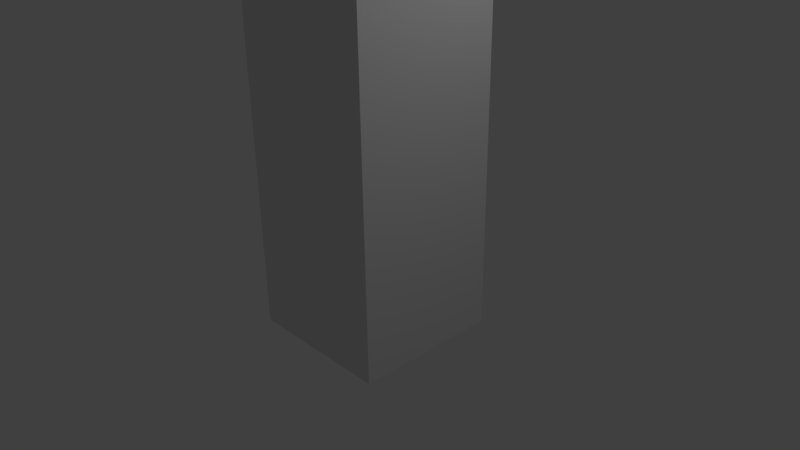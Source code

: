 # Source: testmodel.blend  (saved by Blender 2.77.0; exported with 4.5.12 LTS)
import bpy
from mathutils import Matrix  # noqa: F401  (used for matrix-valued properties, if any)

bpy.ops.wm.read_factory_settings(use_empty=True)
scene = bpy.context.scene
scene.name = 'Scene'

# ---- collections
col_collection_1 = bpy.data.collections.new('Collection 1'); scene.collection.children.link(col_collection_1)

# ---- materials (node trees are filled in below, after node groups)
mat_stone_png = bpy.data.materials.new('stone.png')
mat_stone_png.alpha_threshold = 0.0
mat_stone_png.use_transparent_shadow = False
mat_stone_png.roughness = 0.5

# ---- material node trees

# ---- world
world_world = bpy.data.worlds.new('World'); scene.world = world_world
world_world.color = (0.05088, 0.05088, 0.05088)
world_world.use_sun_shadow = False
world_world.sun_shadow_jitter_overblur = 0.0
world_world.cycles.sampling_method = 'MANUAL'

# ---- cameras
cam_camera = bpy.data.cameras.new('Camera')
cam_camera.clip_end = 100.0
cam_camera.lens = 35.0
cam_camera.sensor_width = 32.0
cam_camera.sensor_height = 18.0
cam_camera.ortho_scale = 7.314
cam_camera.dof.focus_distance = 0.0
cam_camera.dof.aperture_fstop = 128.0

# ---- lights
light_lamp = bpy.data.lights.new('Lamp', 'POINT')
light_lamp.transmission_factor = 0.0
light_lamp.cutoff_distance = 30.0
light_lamp.energy = 100.0
light_lamp.shadow_buffer_clip_start = 1.001
light_lamp.shadow_soft_size = 0.1
light_lamp.shadow_maximum_resolution = 0.006
light_lamp.use_absolute_resolution = True

# ---- meshes
me_cube = bpy.data.meshes.new('Cube')
me_cube.from_pydata([(1.0, 1.0, -1.0), (1.0, -1.0, -1.0), (-1.0, -1.0, -1.0), (-1.0, 1.0, -1.0), (1.0, 1.0, 1.0), (1.0, -1.0, 1.0), (-1.0, -1.0, 1.0), (-1.0, 1.0, 1.0), (1.0, 1.0, 2.825), (1.0, -1.0, 2.825), (-1.0, 1.0, 2.825), (-1.0, -1.0, 2.825), (1.0, 1.0, 4.778), (1.0, -1.0, 4.778), (-1.0, 1.0, 4.778), (-1.0, -1.0, 4.778)], [], [(1, 3, 0), (6, 10, 7), (4, 1, 0), (5, 2, 1), (2, 7, 3), (0, 7, 4), (11, 14, 10), (7, 8, 4), (5, 11, 6), (4, 9, 5), (14, 13, 12), (10, 12, 8), (9, 15, 11), (8, 13, 9), (1, 2, 3), (6, 11, 10), (4, 5, 1), (5, 6, 2), (2, 6, 7), (0, 3, 7), (11, 15, 14), (7, 10, 8), (5, 9, 11), (4, 8, 9), (14, 15, 13), (10, 14, 12), (9, 13, 15), (8, 12, 13)])
_uv = me_cube.uv_layers.new(name='UVMap')
_uv.uv.foreach_set('vector', [1.0, 0.0, 0.0, 1.0, 0.0, 0.0, 1.0, 0.0, 1.0, 1.0, 1.0, 1.0, 1.0, 0.0, 0.0, 1.0, 0.0, 0.0, 1.0, 0.0, 0.0, 1.0, 0.0, 0.0, 0.0, 0.0, 1.0, 1.0, 0.0, 1.0, 1.0, 0.0, 0.0, 1.0, 0.0, 0.0, 1.0, 0.0, 1.0, 1.0, 1.0, 1.0, 0.0, 1.0, 0.0, 0.0, 0.0, 0.0, 1.0, 0.0, 1.0, 1.0, 1.0, 1.0, 1.0, 0.0, 1.0, 1.0, 1.0, 1.0, 1.0, 0.0, 0.0, 1.0, 0.0, 0.0, 0.0, 1.0, 0.0, 0.0, 0.0, 0.0, 1.0, 0.0, 1.0, 1.0, 1.0, 1.0, 1.0, 0.0, 1.0, 1.0, 1.0, 1.0, 1.0, 0.0, 1.0, 1.0, 0.0, 1.0, 1.0, 0.0, 1.0, 0.0, 1.0, 1.0, 1.0, 0.0, 1.0, 1.0, 0.0, 1.0, 1.0, 0.0, 1.0, 1.0, 0.0, 1.0, 0.0, 0.0, 1.0, 0.0, 1.0, 1.0, 1.0, 0.0, 1.0, 1.0, 0.0, 1.0, 1.0, 0.0, 1.0, 0.0, 1.0, 1.0, 0.0, 1.0, 0.0, 1.0, 0.0, 0.0, 1.0, 0.0, 1.0, 0.0, 1.0, 1.0, 1.0, 0.0, 1.0, 0.0, 1.0, 1.0, 1.0, 0.0, 1.0, 1.0, 0.0, 1.0, 0.0, 1.0, 0.0, 1.0, 0.0, 0.0, 1.0, 0.0, 1.0, 0.0, 1.0, 1.0, 1.0, 0.0, 1.0, 0.0, 1.0, 1.0])
me_cube.materials.append(mat_stone_png)
me_cube.use_remesh_preserve_volume = False
me_cube.use_remesh_preserve_attributes = False
me_cube.use_mirror_vertex_groups = False
me_cube.update()
arm_armature = bpy.data.armatures.new('Armature')  # bones are not reproduced

# ---- objects
ob_armature = bpy.data.objects.new('Armature', arm_armature)
ob_cube = bpy.data.objects.new('Cube', me_cube)
ob_lamp = bpy.data.objects.new('Lamp', light_lamp)
ob_camera = bpy.data.objects.new('Camera', cam_camera)

# ---- transforms, parenting, visibility, modifiers, constraints
ob_armature.location = (0.0, 0.0, 0.0)
ob_armature.show_in_front = True
ob_armature.lineart.crease_threshold = 0.0
ob_cube.location = (0.0, 0.0, 0.0)
ob_cube.lock_rotations_4d = False
ob_cube.empty_display_type = 'ARROWS'
ob_cube.lineart.crease_threshold = 0.0
_vg = ob_cube.vertex_groups.new(name='Bone')
for _i, _w in zip([0, 1, 2, 3, 4, 5, 6, 7, 8, 9, 10, 11], [0.9819, 0.983, 0.9819, 0.983, 0.8931, 0.8932, 0.8931, 0.8932, 0.103, 0.1029, 0.1029, 0.103]): _vg.add([_i], _w, 'REPLACE')
_vg = ob_cube.vertex_groups.new(name='Bone.001')
_vg = ob_cube.vertex_groups.new(name='Bone.002')
for _i, _w in zip([4, 5, 6, 7, 8, 9, 10, 11, 12, 13, 14, 15], [0.1069, 0.1068, 0.1069, 0.1068, 0.897, 0.8971, 0.8971, 0.897, 0.9815, 0.9829, 0.9829, 0.9816]): _vg.add([_i], _w, 'REPLACE')
_m = ob_cube.modifiers.new('Armature', 'ARMATURE')
_m.object = ob_armature
ob_lamp.location = (4.076, 1.005, 5.904)
ob_lamp.rotation_euler = (0.6503, 0.05522, 1.866)
ob_lamp.lock_rotations_4d = False
ob_lamp.empty_display_type = 'ARROWS'
ob_lamp.color = (0.0, 0.0, 0.0, 0.0)
ob_lamp.lineart.crease_threshold = 0.0
ob_camera.location = (7.481, -6.508, 5.344)
ob_camera.rotation_euler = (1.109, 0.01082, 0.8149)
ob_camera.lock_rotations_4d = False
ob_camera.empty_display_type = 'ARROWS'
ob_camera.color = (0.0, 0.0, 0.0, 0.0)
ob_camera.display_type = 'WIRE'
ob_camera.lineart.crease_threshold = 0.0

# ---- collection membership
col_collection_1.objects.link(ob_armature)
col_collection_1.objects.link(ob_cube)
col_collection_1.objects.link(ob_lamp)
col_collection_1.objects.link(ob_camera)

# ---- scene / render settings (as saved in the file)
scene.camera = ob_camera
scene.frame_start = 1; scene.frame_end = 24; scene.frame_set(1)
scene.render.engine = 'BLENDER_EEVEE_NEXT'
scene.render.resolution_percentage = 50
scene.render.dither_intensity = 0.0
scene.cycles.use_denoising = False
scene.cycles.samples = 128
scene.cycles.sampling_pattern = 'TABULATED_SOBOL'
scene.cycles.light_sampling_threshold = 0.0
scene.cycles.use_adaptive_sampling = False
scene.cycles.use_light_tree = False
scene.cycles.blur_glossy = 0.0
scene.cycles.sample_clamp_indirect = 0.0
scene.view_settings.view_transform = 'Standard'
bpy.context.view_layer.update()
